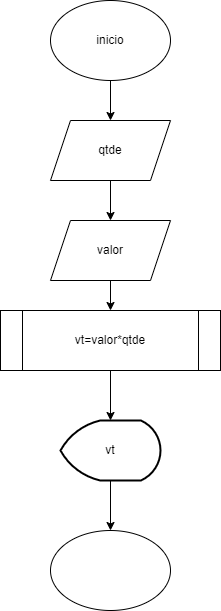

The diagram above was exported from draw.io. Its source (the exported page's mxGraphModel, read from the mxfile embedded in the PNG):
<mxGraphModel dx="431" dy="540" grid="1" gridSize="10" guides="1" tooltips="1" connect="1" arrows="1" fold="1" page="1" pageScale="1" pageWidth="827" pageHeight="1169" math="0" shadow="0">
  <root>
    <mxCell id="0" />
    <mxCell id="1" parent="0" />
    <mxCell id="1uiAXxfjqlYnrYjeZy2e-4" value="" style="edgeStyle=orthogonalEdgeStyle;rounded=0;orthogonalLoop=1;jettySize=auto;html=1;" edge="1" parent="1" source="1uiAXxfjqlYnrYjeZy2e-1" target="1uiAXxfjqlYnrYjeZy2e-2">
      <mxGeometry relative="1" as="geometry" />
    </mxCell>
    <mxCell id="1uiAXxfjqlYnrYjeZy2e-1" value="inicio" style="ellipse;whiteSpace=wrap;html=1;" vertex="1" parent="1">
      <mxGeometry x="200" y="30" width="120" height="80" as="geometry" />
    </mxCell>
    <mxCell id="1uiAXxfjqlYnrYjeZy2e-5" value="" style="edgeStyle=orthogonalEdgeStyle;rounded=0;orthogonalLoop=1;jettySize=auto;html=1;" edge="1" parent="1" source="1uiAXxfjqlYnrYjeZy2e-2" target="1uiAXxfjqlYnrYjeZy2e-3">
      <mxGeometry relative="1" as="geometry" />
    </mxCell>
    <mxCell id="1uiAXxfjqlYnrYjeZy2e-2" value="qtde" style="shape=parallelogram;perimeter=parallelogramPerimeter;whiteSpace=wrap;html=1;fixedSize=1;" vertex="1" parent="1">
      <mxGeometry x="200" y="150" width="120" height="60" as="geometry" />
    </mxCell>
    <mxCell id="1uiAXxfjqlYnrYjeZy2e-8" value="" style="edgeStyle=orthogonalEdgeStyle;rounded=0;orthogonalLoop=1;jettySize=auto;html=1;" edge="1" parent="1" source="1uiAXxfjqlYnrYjeZy2e-3" target="1uiAXxfjqlYnrYjeZy2e-6">
      <mxGeometry relative="1" as="geometry" />
    </mxCell>
    <mxCell id="1uiAXxfjqlYnrYjeZy2e-3" value="valor" style="shape=parallelogram;perimeter=parallelogramPerimeter;whiteSpace=wrap;html=1;fixedSize=1;" vertex="1" parent="1">
      <mxGeometry x="200" y="250" width="120" height="60" as="geometry" />
    </mxCell>
    <mxCell id="1uiAXxfjqlYnrYjeZy2e-10" value="" style="edgeStyle=orthogonalEdgeStyle;rounded=0;orthogonalLoop=1;jettySize=auto;html=1;" edge="1" parent="1" source="1uiAXxfjqlYnrYjeZy2e-6" target="1uiAXxfjqlYnrYjeZy2e-9">
      <mxGeometry relative="1" as="geometry" />
    </mxCell>
    <mxCell id="1uiAXxfjqlYnrYjeZy2e-6" value="vt=valor*qtde" style="shape=process;whiteSpace=wrap;html=1;backgroundOutline=1;" vertex="1" parent="1">
      <mxGeometry x="150" y="340" width="220" height="60" as="geometry" />
    </mxCell>
    <mxCell id="1uiAXxfjqlYnrYjeZy2e-12" value="" style="edgeStyle=orthogonalEdgeStyle;rounded=0;orthogonalLoop=1;jettySize=auto;html=1;" edge="1" parent="1" source="1uiAXxfjqlYnrYjeZy2e-9" target="1uiAXxfjqlYnrYjeZy2e-11">
      <mxGeometry relative="1" as="geometry" />
    </mxCell>
    <mxCell id="1uiAXxfjqlYnrYjeZy2e-9" value="vt" style="strokeWidth=2;html=1;shape=mxgraph.flowchart.display;whiteSpace=wrap;" vertex="1" parent="1">
      <mxGeometry x="210" y="450" width="100" height="60" as="geometry" />
    </mxCell>
    <mxCell id="1uiAXxfjqlYnrYjeZy2e-11" value="" style="ellipse;whiteSpace=wrap;html=1;" vertex="1" parent="1">
      <mxGeometry x="200" y="560" width="120" height="80" as="geometry" />
    </mxCell>
  </root>
</mxGraphModel>